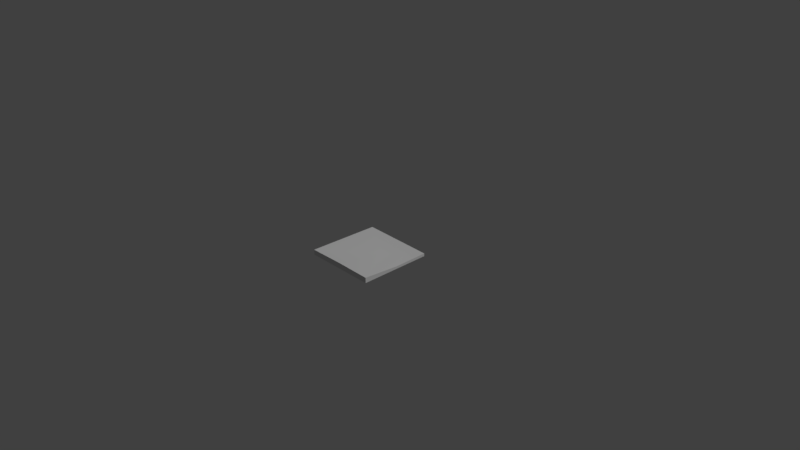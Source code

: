 # Source: strawFloor3.blend  (saved by Blender 2.79.0; exported with 4.5.12 LTS)
import bpy
from mathutils import Matrix  # noqa: F401  (used for matrix-valued properties, if any)

bpy.ops.wm.read_factory_settings(use_empty=True)
scene = bpy.context.scene
scene.name = 'Scene'

# ---- collections
col_collection_1 = bpy.data.collections.new('Collection 1'); scene.collection.children.link(col_collection_1)

# ---- materials (node trees are filled in below, after node groups)
mat_material = bpy.data.materials.new('Material')
mat_material.alpha_threshold = 0.0
mat_material.use_transparent_shadow = False
mat_material.roughness = 0.5
mat_material.line_color = (0.0, 0.0, 0.0, 1.0)

# ---- material node trees

# ---- world
world_world = bpy.data.worlds.new('World'); scene.world = world_world
world_world.color = (0.05088, 0.05088, 0.05088)
world_world.use_sun_shadow = False
world_world.sun_shadow_jitter_overblur = 0.0
world_world.cycles.sampling_method = 'MANUAL'

# ---- cameras
cam_camera = bpy.data.cameras.new('Camera')
cam_camera.clip_end = 100.0
cam_camera.lens = 35.0
cam_camera.sensor_width = 32.0
cam_camera.sensor_height = 18.0
cam_camera.ortho_scale = 7.314
cam_camera.dof.focus_distance = 0.0
cam_camera.dof.aperture_fstop = 128.0

# ---- lights
light_lamp = bpy.data.lights.new('Lamp', 'SUN')
light_lamp.transmission_factor = 0.0
light_lamp.cutoff_distance = 30.0
light_lamp.angle = 0.1993
light_lamp.energy = 1.0
light_lamp.shadow_buffer_clip_start = 1.001
light_lamp.shadow_soft_size = 0.1
light_lamp.shadow_cascade_max_distance = 1000.0

# ---- meshes
me_plane = bpy.data.meshes.new('Plane')
me_plane.from_pydata([(0.5, 0.5, 0.01578), (0.5, -0.5001, 0.05023), (-0.5, 0.5, 0.03234), (0.5, 0.5, -0.02317), (-0.5, 0.5, -0.02317), (0.1805, 0.0646, 0.04907), (0.002281, -0.5, 0.056), (0.3079, 0.2722, 0.01091), (0.5, 0.00978, 0.01209), (0.4918, 0.00978, 0.01209), (-0.4882, 0.487, 0.03234), (0.4918, 0.487, 0.01578), (-0.5, -0.5, 0.04773), (0.5, -0.5001, -0.02317), (-0.5, -0.5, -0.02317), (0.4918, -0.4877, 0.05023), (-0.4882, -0.4877, 0.04773), (0.002281, -0.4877, 0.056)], [], [(8, 0, 11, 9), (0, 3, 4, 2), (1, 13, 3, 0, 8), (4, 14, 12, 2), (14, 13, 1, 12), (6, 1, 15, 17), (12, 6, 17, 16), (0, 2, 10, 11), (1, 8, 9, 15), (10, 16, 5), (11, 10, 7), (9, 11, 7), (10, 5, 7), (16, 17, 5), (15, 9, 7, 5), (16, 10, 2, 12), (17, 15, 5), (6, 12, 1)])
me_plane.polygons.foreach_set('use_smooth', [1, 0, 0, 0, 0, 1, 1, 1, 1, 1, 1, 1, 1, 1, 1, 1, 1, 1])
_k = set([(0, 2), (0, 8), (1, 6), (1, 8), (2, 12), (6, 12)])
me_plane.attributes.new('sharp_edge', 'BOOLEAN', 'EDGE').data.foreach_set('value', [ (min(e.vertices), max(e.vertices)) in _k for e in me_plane.edges])
_uv = me_plane.uv_layers.new(name='UVMap')
_uv.uv.foreach_set('vector', [1.0, 0.7534, 1.0, 1.0, 0.9932, 0.9914, 0.9932, 0.7534, 0.5847, 0.4761, 0.5852, 0.4615, 0.9613, 0.4738, 0.9606, 0.4947, 0.5835, 0.8634, 0.5561, 0.8625, 0.5696, 0.4756, 0.5847, 0.4761, 0.5766, 0.6685, 0.9807, 0.4947, 0.9807, 0.8567, 0.955, 0.8567, 0.9606, 0.4947, 0.9555, 0.8831, 0.5841, 0.8907, 0.5835, 0.8634, 0.955, 0.8567, 0.7491, 0.4992, 1.0, 0.4992, 0.9932, 0.5054, 0.7491, 0.5054, 0.4987, 0.4992, 0.7491, 0.4992, 0.7491, 0.5054, 0.5045, 0.5054, 1.0, 1.0, 0.4987, 1.0, 0.5045, 0.9914, 0.9932, 0.9914, 1.0, 0.4992, 1.0, 0.7534, 0.9932, 0.7534, 0.9932, 0.5054, 0.5045, 0.9914, 0.5045, 0.5054, 0.8379, 0.7807, 0.9932, 0.9914, 0.5045, 0.9914, 0.9014, 0.8843, 0.9932, 0.7534, 0.9932, 0.9914, 0.9014, 0.8843, 0.5045, 0.9914, 0.8379, 0.7807, 0.9014, 0.8843, 0.5045, 0.5054, 0.7491, 0.5054, 0.8379, 0.7807, 0.9932, 0.5054, 0.9932, 0.7534, 0.9014, 0.8843, 0.8379, 0.7807, 0.5045, 0.5054, 0.5045, 0.9914, 0.4987, 1.0, 0.4987, 0.4992, 0.7491, 0.5054, 0.9932, 0.5054, 0.8379, 0.7807, 0.7658, 0.8489, 0.955, 0.8567, 0.5835, 0.8634])
me_plane.materials.append(mat_material)
me_plane.use_remesh_preserve_volume = False
me_plane.use_remesh_preserve_attributes = False
me_plane.use_mirror_vertex_groups = False
me_plane.update()

# ---- objects
ob_plane = bpy.data.objects.new('Plane', me_plane)
ob_lamp = bpy.data.objects.new('Lamp', light_lamp)
ob_camera = bpy.data.objects.new('Camera', cam_camera)

# ---- transforms, parenting, visibility, modifiers, constraints
ob_plane.location = (0.0, 0.0, 0.0)
ob_plane.lineart.crease_threshold = 0.0
_m = ob_plane.modifiers.new('EdgeSplit', 'EDGE_SPLIT')
_m.use_edge_angle = False
ob_lamp.location = (4.076, 1.005, 5.904)
ob_lamp.rotation_euler = (0.6503, 0.05522, 1.866)
ob_lamp.lock_rotations_4d = False
ob_lamp.empty_display_type = 'ARROWS'
ob_lamp.color = (0.0, 0.0, 0.0, 0.0)
ob_lamp.lineart.crease_threshold = 0.0
ob_camera.location = (7.481, -6.508, 5.344)
ob_camera.rotation_euler = (1.109, 0.0, 0.8149)
ob_camera.lock_rotations_4d = False
ob_camera.empty_display_type = 'ARROWS'
ob_camera.color = (0.0, 0.0, 0.0, 0.0)
ob_camera.display_type = 'WIRE'
ob_camera.lineart.crease_threshold = 0.0

# ---- collection membership
col_collection_1.objects.link(ob_plane)
col_collection_1.objects.link(ob_lamp)
col_collection_1.objects.link(ob_camera)

# ---- scene / render settings (as saved in the file)
scene.camera = ob_camera
scene.frame_start = 1; scene.frame_end = 250; scene.frame_set(1)
scene.render.engine = 'BLENDER_EEVEE_NEXT'
scene.render.resolution_percentage = 50
scene.render.dither_intensity = 0.0
scene.cycles.use_denoising = False
scene.cycles.samples = 128
scene.cycles.sampling_pattern = 'TABULATED_SOBOL'
scene.cycles.use_adaptive_sampling = False
scene.cycles.use_light_tree = False
scene.cycles.blur_glossy = 0.0
scene.cycles.sample_clamp_indirect = 0.0
scene.view_settings.view_transform = 'Standard'
bpy.context.view_layer.update()
